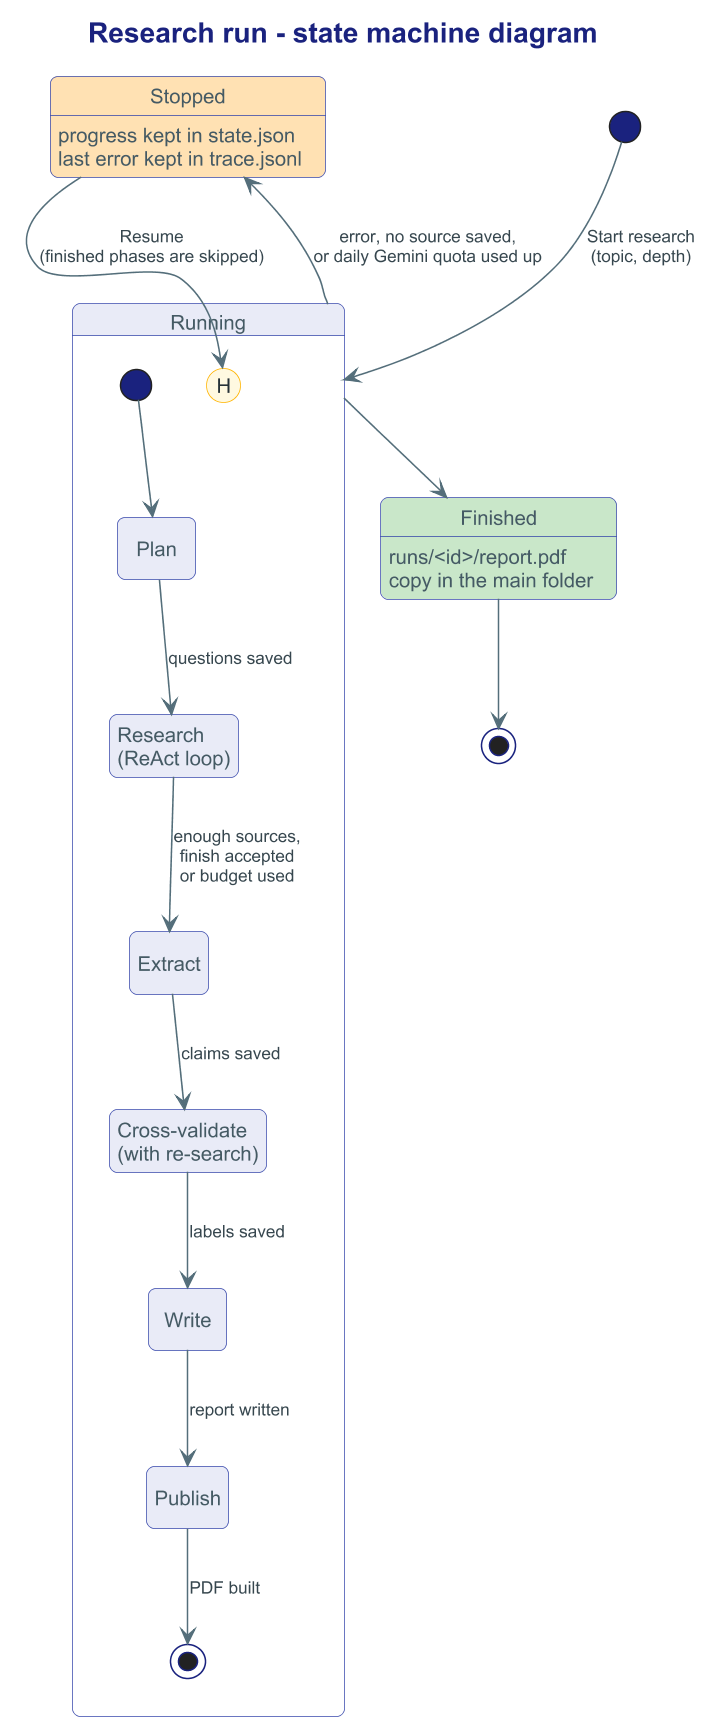

The diagram above was rendered by PlantUML. Its source (embedded in the PNG):
@startuml state_machine
skinparamlocked dpi 150
!include style.puml
title Research run - state machine diagram
hide empty description

state "Running" as running {
  state "Plan" as plan
  state "Research\n(ReAct loop)" as research
  state "Extract" as extract
  state "Cross-validate\n(with re-search)" as validate
  state "Write" as write
  state "Publish" as publish
  [*] --> plan
  plan --> research : questions saved
  research --> extract : enough sources,\nfinish accepted\nor budget used
  extract --> validate : claims saved
  validate --> write : labels saved
  write --> publish : report written
  publish --> [*] : PDF built
}

state "Stopped" as stopped #FFE0B2
stopped : progress kept in state.json
stopped : last error kept in trace.jsonl

state "Finished" as finished #C8E6C9
finished : runs/<id>/report.pdf
finished : copy in the main folder

[*] --> running : Start research\n(topic, depth)
running --> stopped : error, no source saved,\nor daily Gemini quota used up
stopped --> running[H] : Resume\n(finished phases are skipped)
running --> finished
finished --> [*]
@enduml